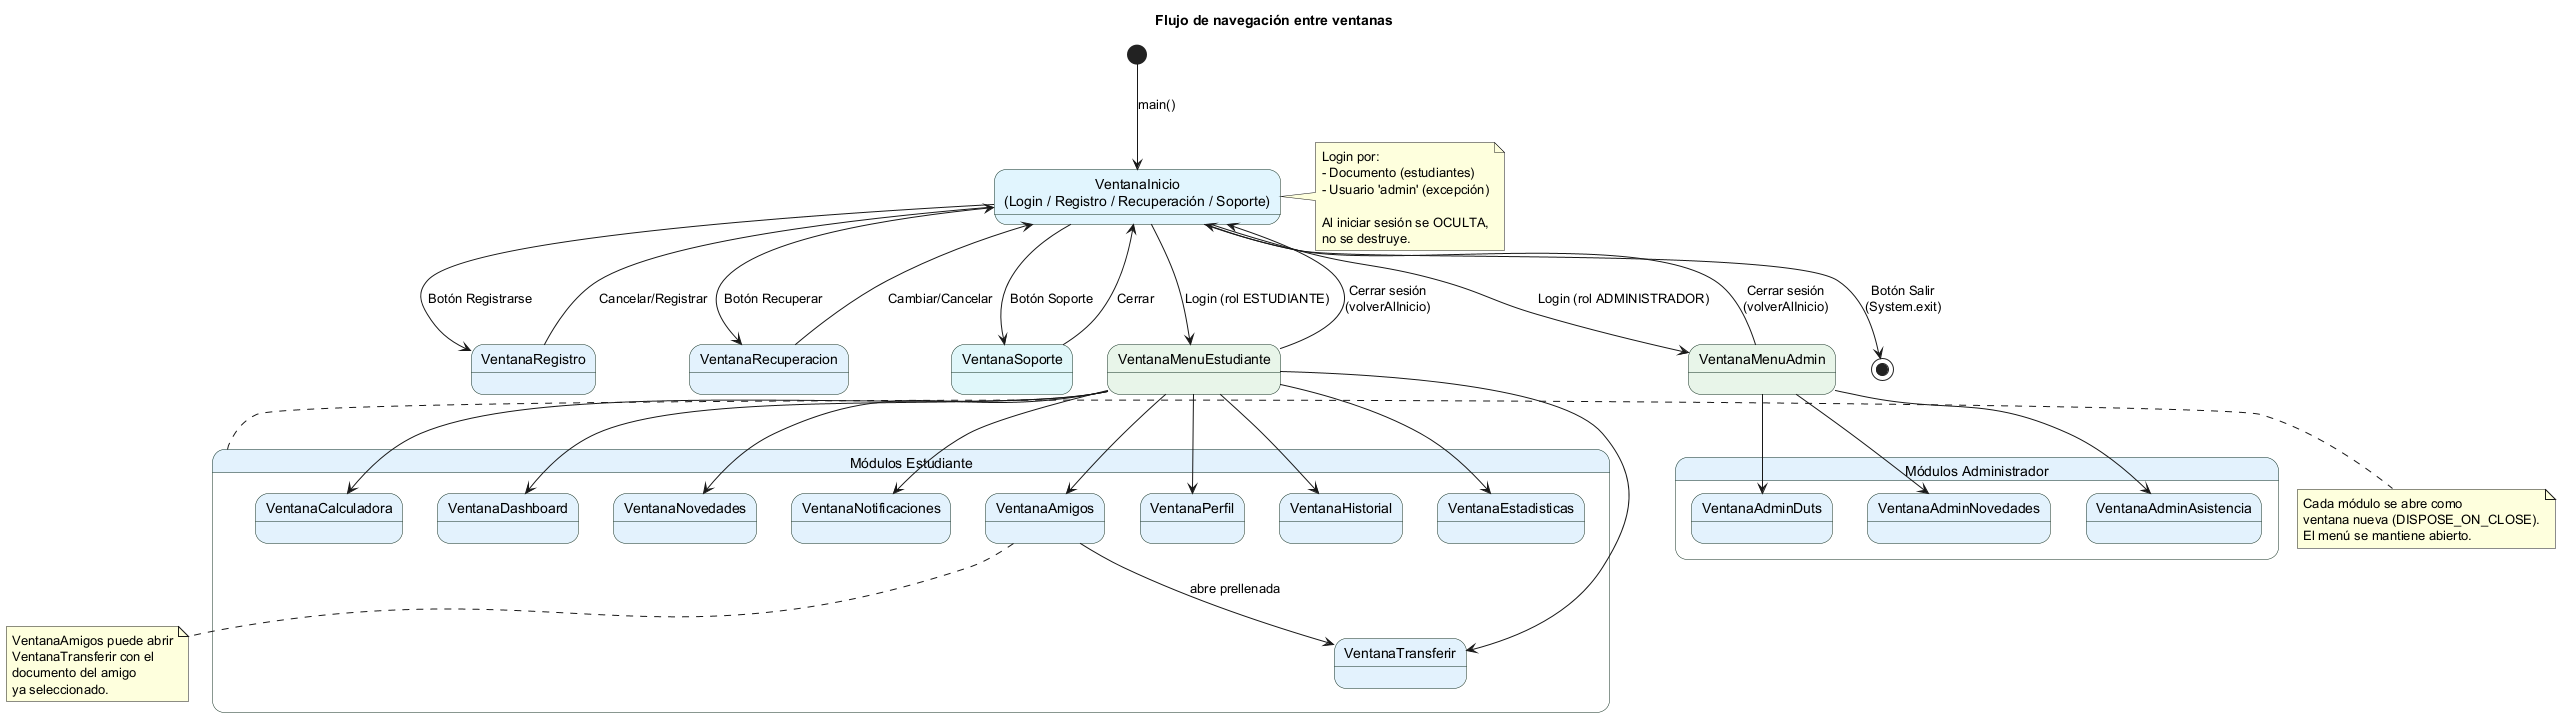

The diagram above was rendered by PlantUML. Its source (embedded in the PNG):
@startuml Diagrama de Navegación - Flujo entre Ventanas
skinparam backgroundColor #FFFFFF
skinparam packageStyle rectangle
skinparam activity {
    BackgroundColor #E8F5E9
    BorderColor #132F20
}
skinparam state {
    BackgroundColor #E3F2FD
    BorderColor #132F20
}

title Flujo de navegación entre ventanas

state "VentanaInicio\n(Login / Registro / Recuperación / Soporte)" as Inicio #E1F5FE {
}

state "VentanaRegistro" as Registro
state "VentanaRecuperacion" as Recuperacion
state "VentanaSoporte" as Soporte #E0F7FA

state "VentanaMenuEstudiante" as MenuEst #E8F5E9
state "VentanaMenuAdmin" as MenuAdmin #E8F5E9

state "Módulos Estudiante" as ModEst {
  state "VentanaPerfil" as Perfil
  state "VentanaTransferir" as Transferir
  state "VentanaHistorial" as Historial
  state "VentanaEstadisticas" as Estadisticas
  state "VentanaCalculadora" as Calculadora
  state "VentanaDashboard" as Dashboard
  state "VentanaNovedades" as Novedades
  state "VentanaNotificaciones" as Notificaciones
  state "VentanaAmigos" as Amigos
}

state "Módulos Administrador" as ModAdmin {
  state "VentanaAdminDuts" as AdminDuts
  state "VentanaAdminNovedades" as AdminNovedades
  state "VentanaAdminAsistencia" as AdminAsistencia
}

[*] --> Inicio : main()

Inicio --> Registro : Botón Registrarse
Inicio --> Recuperacion : Botón Recuperar
Inicio --> Soporte : Botón Soporte
Inicio --> MenuEst : Login (rol ESTUDIANTE)
Inicio --> MenuAdmin : Login (rol ADMINISTRADOR)

Registro --> Inicio : Cancelar/Registrar
Recuperacion --> Inicio : Cambiar/Cancelar
Soporte --> Inicio : Cerrar

MenuEst --> Perfil
MenuEst --> Transferir
MenuEst --> Historial
MenuEst --> Estadisticas
MenuEst --> Calculadora
MenuEst --> Dashboard
MenuEst --> Novedades
MenuEst --> Notificaciones
MenuEst --> Amigos

MenuAdmin --> AdminDuts
MenuAdmin --> AdminNovedades
MenuAdmin --> AdminAsistencia

Amigos --> Transferir : abre prellenada

MenuEst --> Inicio : Cerrar sesión\n(volverAlInicio)
MenuAdmin --> Inicio : Cerrar sesión\n(volverAlInicio)

Inicio --> [*] : Botón Salir\n(System.exit)

note right of Inicio
  Login por:
  - Documento (estudiantes)
  - Usuario 'admin' (excepción)
  
  Al iniciar sesión se OCULTA,
  no se destruye.
end note

note right of ModEst
  Cada módulo se abre como
  ventana nueva (DISPOSE_ON_CLOSE).
  El menú se mantiene abierto.
end note

note bottom of Amigos
  VentanaAmigos puede abrir
  VentanaTransferir con el
  documento del amigo
  ya seleccionado.
end note

@enduml